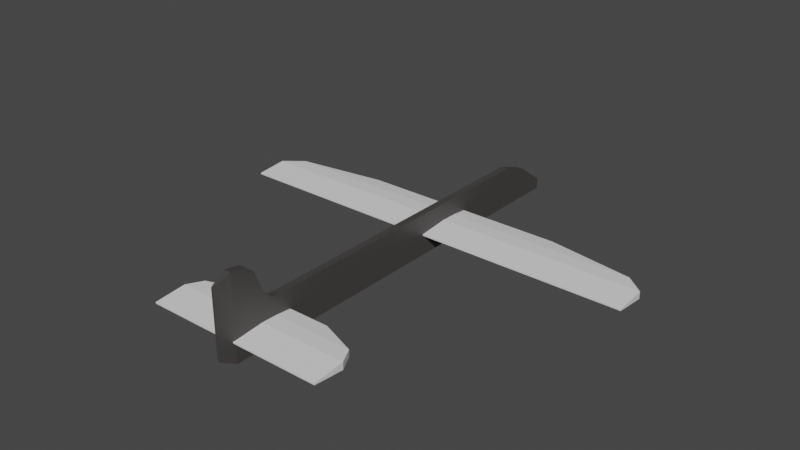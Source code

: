 # Source: plane.blend  (saved by Blender 2.81.16; exported with 4.5.12 LTS)
import bpy
from mathutils import Matrix  # noqa: F401  (used for matrix-valued properties, if any)

bpy.ops.wm.read_factory_settings(use_empty=True)
scene = bpy.context.scene
scene.name = 'Scene'

# ---- collections
col_collection = bpy.data.collections.new('Collection'); scene.collection.children.link(col_collection)

# ---- materials (node trees are filled in below, after node groups)
mat_p2 = bpy.data.materials.new('P2')
mat_p2.use_transparent_shadow = False
mat_p1 = bpy.data.materials.new('P1')
mat_p1.use_transparent_shadow = False

# ---- material node trees
mat_p2.use_nodes = True; mat_p2.node_tree.nodes.clear()
_N = mat_p2.node_tree.nodes; _L = mat_p2.node_tree.links
n0 = _N.new('ShaderNodeOutputMaterial'); n0.name = 'Material Output'; n0.location = (300, 300)
n1 = _N.new('ShaderNodeBsdfPrincipled'); n1.name = 'Principled BSDF'; n1.location = (10, 300)
n1.distribution = 'GGX'
n1.subsurface_method = 'BURLEY'
n1.inputs[0].default_value = (0.0578, 0.05183, 0.05183, 1.0)
n1.inputs[3].default_value = 1.45
n1.inputs[27].default_value = (0.0, 0.0, 0.0, 1.0)
n1.inputs[28].default_value = 1.0
_L.new(n1.outputs[0], n0.inputs[0])
n0.is_active_output = True
mat_p1.use_nodes = True; mat_p1.node_tree.nodes.clear()
_N = mat_p1.node_tree.nodes; _L = mat_p1.node_tree.links
n0 = _N.new('ShaderNodeOutputMaterial'); n0.name = 'Material Output'; n0.location = (300, 300)
n1 = _N.new('ShaderNodeBsdfPrincipled'); n1.name = 'Principled BSDF'; n1.location = (10, 300)
n1.distribution = 'GGX'
n1.subsurface_method = 'BURLEY'
n1.inputs[3].default_value = 1.45
n1.inputs[27].default_value = (0.0, 0.0, 0.0, 1.0)
n1.inputs[28].default_value = 1.0
_L.new(n1.outputs[0], n0.inputs[0])
n0.is_active_output = True

# ---- world
world_world = bpy.data.worlds.new('World'); scene.world = world_world
world_world.use_nodes = True; world_world.node_tree.nodes.clear()
_N = world_world.node_tree.nodes; _L = world_world.node_tree.links
n0 = _N.new('ShaderNodeOutputWorld'); n0.name = 'World Output'; n0.location = (300, 300)
n1 = _N.new('ShaderNodeBackground'); n1.name = 'Background'; n1.location = (10, 300)
n1.inputs[0].default_value = (0.05088, 0.05088, 0.05088, 1.0)
_L.new(n1.outputs[0], n0.inputs[0])
n0.is_active_output = True
world_world.color = (0.05088, 0.05088, 0.05088)
world_world.use_sun_shadow = False
world_world.sun_shadow_jitter_overblur = 0.0

# ---- meshes
me_cube_001 = bpy.data.meshes.new('Cube.001')
me_cube_001.from_pydata([(-0.3153, -0.6954, -0.6097), (-0.3153, -0.6954, 2.601), (-1.0, 0.9093, -1.0), (-1.0, 0.9093, -0.4943), (0.3153, -0.6954, -0.6097), (0.3153, -0.6954, 2.601), (1.0, 0.9093, -1.0), (1.0, 0.9093, -0.4943), (-1.0, -0.4642, -1.0), (-1.0, -0.4642, 1.0), (1.0, -0.4642, -1.0), (1.0, -0.4642, 1.0), (-1.0, 0.6982, 1.0), (1.0, 0.6982, -1.0), (-1.0, 0.6982, -1.0), (1.0, 0.6982, 1.0), (-1.0, 0.8038, 0.5141), (1.0, 0.8038, -1.0), (-1.0, 0.8038, -1.0), (1.0, 0.8038, 0.5141), (-1.0, 0.1624, -1.0), (1.0, 0.1624, 1.0), (-1.0, 0.1624, 1.0), (1.0, 0.1624, -1.0), (-1.0, 0.4757, 1.0), (1.0, 0.4757, -1.0), (-1.0, 0.4757, -1.0), (1.0, 0.4757, 1.0), (-1.0, -0.1509, -1.0), (1.0, -0.1509, 1.0), (-1.0, -0.1509, 1.0), (1.0, -0.1509, -1.0), (-1.0, -0.5798, -1.0), (1.0, -0.5798, 2.828), (-1.0, -0.5798, 2.828), (1.0, -0.5798, -1.0), (-1.0, -0.522, 1.498), (1.0, -0.522, -1.0), (-1.0, -0.522, -1.0), (1.0, -0.522, 1.498), (-1.0, -0.6376, -1.0), (1.0, -0.6376, 2.964), (-1.0, -0.6376, 2.964), (1.0, -0.6376, -1.0), (-1.0, -0.5509, -1.0), (1.0, -0.5509, 2.512), (-1.0, -0.5509, 2.512), (1.0, -0.5509, -1.0), (-1.0, -0.4931, 1.072), (1.0, -0.4931, -1.0), (-1.0, -0.4931, -1.0), (1.0, -0.4931, 1.072)], [], [(18, 16, 3, 2), (2, 3, 7, 6), (43, 41, 5, 4), (4, 5, 1, 0), (40, 43, 4, 0), (41, 42, 1, 5), (29, 30, 9, 11), (28, 31, 10, 8), (31, 29, 11, 10), (50, 48, 9, 8), (17, 19, 15, 13), (18, 17, 13, 14), (19, 16, 12, 15), (26, 24, 12, 14), (7, 3, 16, 19), (2, 6, 17, 18), (6, 7, 19, 17), (14, 12, 16, 18), (28, 30, 22, 20), (25, 27, 21, 23), (26, 25, 23, 20), (27, 24, 22, 21), (15, 12, 24, 27), (14, 13, 25, 26), (13, 15, 27, 25), (20, 22, 24, 26), (8, 9, 30, 28), (23, 21, 29, 31), (20, 23, 31, 28), (21, 22, 30, 29), (40, 42, 34, 32), (45, 46, 34, 33), (44, 47, 35, 32), (47, 45, 33, 35), (49, 51, 39, 37), (50, 49, 37, 38), (51, 48, 36, 39), (44, 46, 36, 38), (0, 1, 42, 40), (33, 34, 42, 41), (32, 35, 43, 40), (35, 33, 41, 43), (32, 34, 46, 44), (37, 39, 45, 47), (38, 37, 47, 44), (39, 36, 46, 45), (11, 9, 48, 51), (8, 10, 49, 50), (10, 11, 51, 49), (38, 36, 48, 50)])
_uv = me_cube_001.uv_layers.new(name='UVMap')
_uv.uv.foreach_set('vector', [0.375, 0.2188, 0.625, 0.2188, 0.625, 0.25, 0.375, 0.25, 0.375, 0.25, 0.625, 0.25, 0.625, 0.5, 0.375, 0.5, 0.375, 0.7188, 0.625, 0.7188, 0.625, 0.75, 0.375, 0.75, 0.375, 0.75, 0.625, 0.75, 0.625, 1.0, 0.375, 1.0, 0.125, 0.7188, 0.375, 0.7188, 0.375, 0.75, 0.125, 0.75, 0.625, 0.7188, 0.875, 0.7188, 0.875, 0.75, 0.625, 0.75, 0.625, 0.6094, 0.875, 0.6094, 0.875, 0.625, 0.625, 0.625, 0.125, 0.6094, 0.375, 0.6094, 0.375, 0.625, 0.125, 0.625, 0.375, 0.6094, 0.625, 0.6094, 0.625, 0.625, 0.375, 0.625, 0.375, 0.1094, 0.625, 0.1094, 0.625, 0.125, 0.375, 0.125, 0.375, 0.5312, 0.625, 0.5312, 0.625, 0.5625, 0.375, 0.5625, 0.125, 0.5312, 0.375, 0.5312, 0.375, 0.5625, 0.125, 0.5625, 0.625, 0.5312, 0.875, 0.5312, 0.875, 0.5625, 0.625, 0.5625, 0.375, 0.1719, 0.625, 0.1719, 0.625, 0.1875, 0.375, 0.1875, 0.625, 0.5, 0.875, 0.5, 0.875, 0.5312, 0.625, 0.5312, 0.125, 0.5, 0.375, 0.5, 0.375, 0.5312, 0.125, 0.5312, 0.375, 0.5, 0.625, 0.5, 0.625, 0.5312, 0.375, 0.5312, 0.375, 0.1875, 0.625, 0.1875, 0.625, 0.2188, 0.375, 0.2188, 0.375, 0.1406, 0.625, 0.1406, 0.625, 0.1562, 0.375, 0.1562, 0.375, 0.5781, 0.625, 0.5781, 0.625, 0.5938, 0.375, 0.5938, 0.125, 0.5781, 0.375, 0.5781, 0.375, 0.5938, 0.125, 0.5938, 0.625, 0.5781, 0.875, 0.5781, 0.875, 0.5938, 0.625, 0.5938, 0.625, 0.5625, 0.875, 0.5625, 0.875, 0.5781, 0.625, 0.5781, 0.125, 0.5625, 0.375, 0.5625, 0.375, 0.5781, 0.125, 0.5781, 0.375, 0.5625, 0.625, 0.5625, 0.625, 0.5781, 0.375, 0.5781, 0.375, 0.1562, 0.625, 0.1562, 0.625, 0.1719, 0.375, 0.1719, 0.375, 0.125, 0.625, 0.125, 0.625, 0.1406, 0.375, 0.1406, 0.375, 0.5938, 0.625, 0.5938, 0.625, 0.6094, 0.375, 0.6094, 0.125, 0.5938, 0.375, 0.5938, 0.375, 0.6094, 0.125, 0.6094, 0.625, 0.5938, 0.875, 0.5938, 0.875, 0.6094, 0.625, 0.6094, 0.375, 0.03125, 0.625, 0.03125, 0.625, 0.0625, 0.375, 0.0625, 0.625, 0.6719, 0.875, 0.6719, 0.875, 0.6875, 0.625, 0.6875, 0.125, 0.6719, 0.375, 0.6719, 0.375, 0.6875, 0.125, 0.6875, 0.375, 0.6719, 0.625, 0.6719, 0.625, 0.6875, 0.375, 0.6875, 0.375, 0.6406, 0.625, 0.6406, 0.625, 0.6563, 0.375, 0.6562, 0.125, 0.6406, 0.375, 0.6406, 0.375, 0.6562, 0.125, 0.6562, 0.625, 0.6406, 0.875, 0.6406, 0.875, 0.6562, 0.625, 0.6563, 0.375, 0.07812, 0.625, 0.07812, 0.625, 0.09375, 0.375, 0.09375, 0.375, 0.0, 0.625, 0.0, 0.625, 0.03125, 0.375, 0.03125, 0.625, 0.6875, 0.875, 0.6875, 0.875, 0.7188, 0.625, 0.7188, 0.125, 0.6875, 0.375, 0.6875, 0.375, 0.7188, 0.125, 0.7188, 0.375, 0.6875, 0.625, 0.6875, 0.625, 0.7188, 0.375, 0.7188, 0.375, 0.0625, 0.625, 0.0625, 0.625, 0.07812, 0.375, 0.07812, 0.375, 0.6562, 0.625, 0.6563, 0.625, 0.6719, 0.375, 0.6719, 0.125, 0.6562, 0.375, 0.6562, 0.375, 0.6719, 0.125, 0.6719, 0.625, 0.6563, 0.875, 0.6562, 0.875, 0.6719, 0.625, 0.6719, 0.625, 0.625, 0.875, 0.625, 0.875, 0.6406, 0.625, 0.6406, 0.125, 0.625, 0.375, 0.625, 0.375, 0.6406, 0.125, 0.6406, 0.375, 0.625, 0.625, 0.625, 0.625, 0.6406, 0.375, 0.6406, 0.375, 0.09375, 0.625, 0.09375, 0.625, 0.1094, 0.375, 0.1094])
me_cube_001.materials.append(mat_p2)
me_cube_001.use_remesh_fix_poles = True
me_cube_001.use_remesh_preserve_attributes = False
me_cube_001.use_mirror_vertex_groups = False
me_cube_001.update()
me_cube_002 = bpy.data.meshes.new('Cube.002')
me_cube_002.from_pydata([(-0.4936, -0.4936, -1.0), (-0.2072, -1.0, 1.0), (-0.4936, 0.4936, -1.0), (-0.2072, 1.0, 1.0), (0.4936, -0.4936, -1.0), (0.2072, -1.0, 1.0), (0.4936, 0.4936, -1.0), (0.2072, 1.0, 1.0), (-1.0, -1.0, 0.0), (-1.0, 1.0, 0.0), (1.0, 1.0, 0.0), (1.0, -1.0, 0.0), (-0.9108, 0.9108, -0.5), (0.9108, 0.9108, -0.5), (0.9108, -0.9108, -0.5), (-0.9108, -0.9108, -0.5)], [], [(8, 1, 3, 9), (9, 3, 7, 10), (10, 7, 5, 11), (11, 5, 1, 8), (2, 6, 4, 0), (7, 3, 1, 5), (14, 11, 8, 15), (13, 10, 11, 14), (12, 9, 10, 13), (15, 8, 9, 12), (0, 15, 12, 2), (2, 12, 13, 6), (6, 13, 14, 4), (4, 14, 15, 0)])
_uv = me_cube_002.uv_layers.new(name='UVMap')
_uv.uv.foreach_set('vector', [0.5, 0.0, 0.625, 0.0, 0.625, 0.25, 0.5, 0.25, 0.5, 0.25, 0.625, 0.25, 0.625, 0.5, 0.5, 0.5, 0.5, 0.5, 0.625, 0.5, 0.625, 0.75, 0.5, 0.75, 0.5, 0.75, 0.625, 0.75, 0.625, 1.0, 0.5, 1.0, 0.125, 0.5, 0.375, 0.5, 0.375, 0.75, 0.125, 0.75, 0.625, 0.5, 0.875, 0.5, 0.875, 0.75, 0.625, 0.75, 0.4375, 0.75, 0.5, 0.75, 0.5, 1.0, 0.4375, 1.0, 0.4375, 0.5, 0.5, 0.5, 0.5, 0.75, 0.4375, 0.75, 0.4375, 0.25, 0.5, 0.25, 0.5, 0.5, 0.4375, 0.5, 0.4375, 0.0, 0.5, 0.0, 0.5, 0.25, 0.4375, 0.25, 0.375, 0.0, 0.4375, 0.0, 0.4375, 0.25, 0.375, 0.25, 0.375, 0.25, 0.4375, 0.25, 0.4375, 0.5, 0.375, 0.5, 0.375, 0.5, 0.4375, 0.5, 0.4375, 0.75, 0.375, 0.75, 0.375, 0.75, 0.4375, 0.75, 0.4375, 1.0, 0.375, 1.0])
me_cube_002.materials.append(mat_p1)
me_cube_002.use_remesh_fix_poles = True
me_cube_002.use_remesh_preserve_attributes = False
me_cube_002.use_mirror_vertex_groups = False
me_cube_002.update()
me_cube_004 = bpy.data.meshes.new('Cube.004')
me_cube_004.from_pydata([(-0.4936, -0.4936, -1.0), (-0.2072, -1.0, 1.0), (-0.4936, 0.4936, -1.0), (-0.2072, 1.0, 1.0), (0.4936, -0.4936, -1.0), (0.2072, -1.0, 1.0), (0.4936, 0.4936, -1.0), (0.2072, 1.0, 1.0), (-1.0, -1.0, 0.0), (-1.0, 1.0, 0.0), (1.0, 1.0, 0.0), (1.0, -1.0, 0.0), (-0.9108, 0.9108, -0.5), (0.9108, 0.9108, -0.5), (0.9108, -0.9108, -0.5), (-0.9108, -0.9108, -0.5)], [], [(8, 1, 3, 9), (9, 3, 7, 10), (10, 7, 5, 11), (11, 5, 1, 8), (2, 6, 4, 0), (7, 3, 1, 5), (14, 11, 8, 15), (13, 10, 11, 14), (12, 9, 10, 13), (15, 8, 9, 12), (0, 15, 12, 2), (2, 12, 13, 6), (6, 13, 14, 4), (4, 14, 15, 0)])
_uv = me_cube_004.uv_layers.new(name='UVMap')
_uv.uv.foreach_set('vector', [0.5, 0.0, 0.625, 0.0, 0.625, 0.25, 0.5, 0.25, 0.5, 0.25, 0.625, 0.25, 0.625, 0.5, 0.5, 0.5, 0.5, 0.5, 0.625, 0.5, 0.625, 0.75, 0.5, 0.75, 0.5, 0.75, 0.625, 0.75, 0.625, 1.0, 0.5, 1.0, 0.125, 0.5, 0.375, 0.5, 0.375, 0.75, 0.125, 0.75, 0.625, 0.5, 0.875, 0.5, 0.875, 0.75, 0.625, 0.75, 0.4375, 0.75, 0.5, 0.75, 0.5, 1.0, 0.4375, 1.0, 0.4375, 0.5, 0.5, 0.5, 0.5, 0.75, 0.4375, 0.75, 0.4375, 0.25, 0.5, 0.25, 0.5, 0.5, 0.4375, 0.5, 0.4375, 0.0, 0.5, 0.0, 0.5, 0.25, 0.4375, 0.25, 0.375, 0.0, 0.4375, 0.0, 0.4375, 0.25, 0.375, 0.25, 0.375, 0.25, 0.4375, 0.25, 0.4375, 0.5, 0.375, 0.5, 0.375, 0.5, 0.4375, 0.5, 0.4375, 0.75, 0.375, 0.75, 0.375, 0.75, 0.4375, 0.75, 0.4375, 1.0, 0.375, 1.0])
me_cube_004.materials.append(mat_p1)
me_cube_004.use_remesh_fix_poles = True
me_cube_004.use_remesh_preserve_attributes = False
me_cube_004.use_mirror_vertex_groups = False
me_cube_004.update()

# ---- objects
ob_cube = bpy.data.objects.new('Cube', me_cube_001)
ob_cube_001 = bpy.data.objects.new('Cube.001', me_cube_002)
ob_cube_003 = bpy.data.objects.new('Cube.003', me_cube_004)

# ---- transforms, parenting, visibility, modifiers, constraints
ob_cube.location = (0.0, 0.0, 0.0)
ob_cube.scale = (0.007838, 0.6021, 0.04591)
ob_cube.lineart.crease_threshold = 0.0
ob_cube_001.location = (0.0, 0.1962, 0.0)
ob_cube_001.rotation_euler = (1.571, -1.571, 0.0)
ob_cube_001.scale = (0.007838, 0.4625, 0.06865)
ob_cube_001.lineart.crease_threshold = 0.0
ob_cube_003.location = (0.0, -0.3206, 0.0)
ob_cube_003.rotation_euler = (1.571, -1.571, 0.0)
ob_cube_003.scale = (0.007838, 0.1985, 0.06865)
ob_cube_003.lineart.crease_threshold = 0.0

# ---- collection membership
col_collection.objects.link(ob_cube)
col_collection.objects.link(ob_cube_001)
col_collection.objects.link(ob_cube_003)

# ---- scene / render settings (as saved in the file)
scene.frame_start = 1; scene.frame_end = 250; scene.frame_set(1)
scene.render.engine = 'BLENDER_EEVEE_NEXT'
scene.cycles.use_denoising = False
scene.cycles.samples = 128
scene.cycles.sampling_pattern = 'TABULATED_SOBOL'
scene.cycles.use_adaptive_sampling = False
scene.cycles.use_light_tree = False
scene.view_settings.view_transform = 'Filmic'
bpy.context.view_layer.update()

# ---- added for rendering (the .blend has no active camera and no usable light): camera, sun
cam_auto = bpy.data.cameras.new('AutoCamera')
cam_auto.lens = 50.0
cam_auto.sensor_width = 36.0
cam_auto.clip_end = 1000.0
ob_auto_camera = bpy.data.objects.new('AutoCamera', cam_auto)
scene.collection.objects.link(ob_auto_camera)
ob_auto_camera.location = (1.24904, -1.43445, 1.04431)
ob_auto_camera.rotation_euler = (1.09748, -7.21219e-08, 0.694738)
scene.camera = ob_auto_camera
light_auto_sun = bpy.data.lights.new('AutoSun', 'SUN')
light_auto_sun.energy = 3.0
light_auto_sun.angle = 0.0523599
ob_auto_sun = bpy.data.objects.new('AutoSun', light_auto_sun)
scene.collection.objects.link(ob_auto_sun)
ob_auto_sun.rotation_euler = (0.872665, 0.174533, 0.523599)
bpy.context.view_layer.update()

